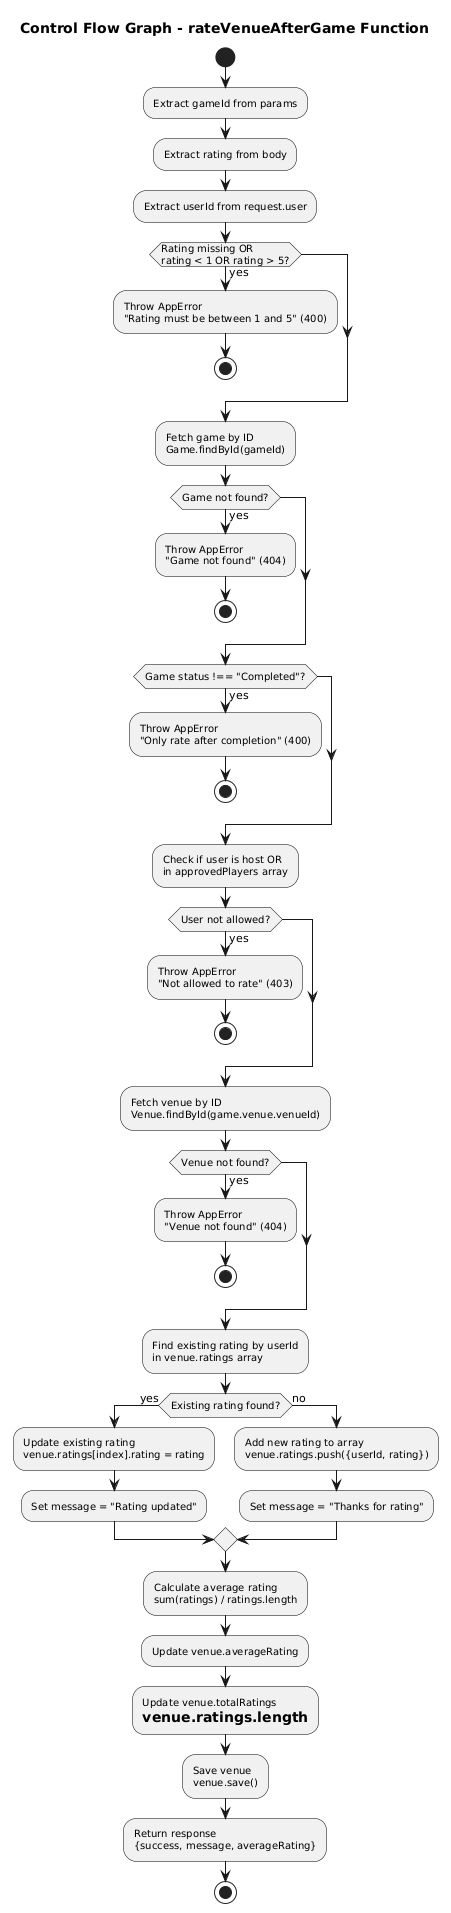

The diagram above was rendered by PlantUML. Its source (embedded in the PNG):
@startuml
skinparam activity {
  BackgroundColor<<rateVenueAfterGame>> LightBlue
  BackgroundColor<<completeGame>> LightGreen
  BorderColor Black
  FontSize 10
}

title Control Flow Graph - rateVenueAfterGame Function

start
:Extract gameId from params;
:Extract rating from body;
:Extract userId from request.user;

if (Rating missing OR\nrating < 1 OR rating > 5?) then (yes)
  :Throw AppError\n"Rating must be between 1 and 5" (400);
  stop
endif

:Fetch game by ID\nGame.findById(gameId);

if (Game not found?) then (yes)
  :Throw AppError\n"Game not found" (404);
  stop
endif

if (Game status !== "Completed"?) then (yes)
  :Throw AppError\n"Only rate after completion" (400);
  stop
endif

:Check if user is host OR\nin approvedPlayers array;

if (User not allowed?) then (yes)
  :Throw AppError\n"Not allowed to rate" (403);
  stop
endif

:Fetch venue by ID\nVenue.findById(game.venue.venueId);

if (Venue not found?) then (yes)
  :Throw AppError\n"Venue not found" (404);
  stop
endif

:Find existing rating by userId\nin venue.ratings array;

if (Existing rating found?) then (yes)
  :Update existing rating\nvenue.ratings[index].rating = rating;
  :Set message = "Rating updated";
else (no)
  :Add new rating to array\nvenue.ratings.push({userId, rating});
  :Set message = "Thanks for rating";
endif

:Calculate average rating\nsum(ratings) / ratings.length;

:Update venue.averageRating;

:Update venue.totalRatings\n= venue.ratings.length;

:Save venue\nvenue.save();

:Return response\n{success, message, averageRating};
stop
@enduml